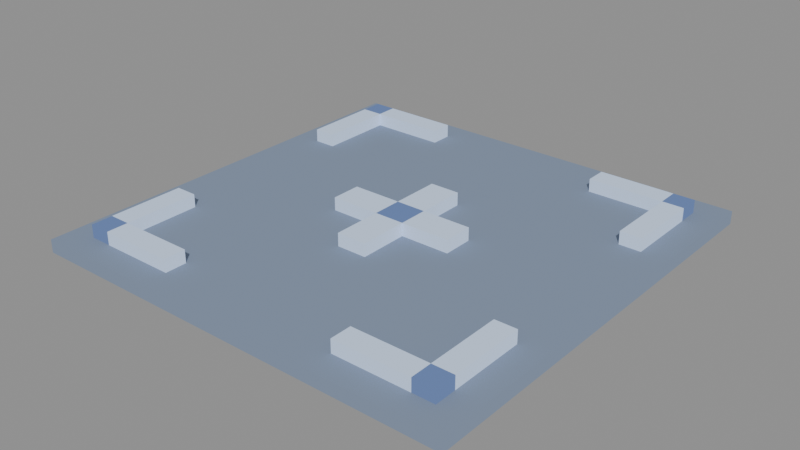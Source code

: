 # Source: s2-slot-empty-00.blend  (saved by Blender 5.2.44; exported with 4.5.12 LTS)
import bpy
from mathutils import Matrix  # noqa: F401  (used for matrix-valued properties, if any)

bpy.ops.wm.read_factory_settings(use_empty=True)
scene = bpy.context.scene
scene.name = 'Scene'

# ---- materials (node trees are filled in below, after node groups)
mat_pal_plate_0 = bpy.data.materials.new('pal-plate_0')
mat_pal_plate_2 = bpy.data.materials.new('pal-plate_2')

# ---- material node trees
mat_pal_plate_0.use_nodes = True; mat_pal_plate_0.node_tree.nodes.clear()
_N = mat_pal_plate_0.node_tree.nodes; _L = mat_pal_plate_0.node_tree.links
n0 = _N.new('ShaderNodeOutputMaterial'); n0.name = 'Material Output'; n0.location = (0, 0)
n1 = _N.new('ShaderNodeBsdfToon'); n1.name = 'Toon BSDF'; n1.location = (0, 0)
n1.width = 160
n1.inputs[0].default_value = (0.1861, 0.2339, 0.3241, 1.0)
n1.inputs[1].default_value = 0.8
n2 = _N.new('ShaderNodeEmission'); n2.name = 'Emission'; n2.location = (0, 0)
n2.inputs[0].default_value = (0.09306, 0.117, 0.162, 1.0)
n2.inputs[1].default_value = 0.25
n3 = _N.new('ShaderNodeAddShader'); n3.name = 'Add Shader'; n3.location = (0, 0)
_L.new(n1.outputs[0], n3.inputs[0])
_L.new(n2.outputs[0], n3.inputs[1])
_L.new(n3.outputs[0], n0.inputs[0])
n0.is_active_output = True
mat_pal_plate_2.use_nodes = True; mat_pal_plate_2.node_tree.nodes.clear()
_N = mat_pal_plate_2.node_tree.nodes; _L = mat_pal_plate_2.node_tree.links
n0 = _N.new('ShaderNodeOutputMaterial'); n0.name = 'Material Output'; n0.location = (0, 0)
n1 = _N.new('ShaderNodeBsdfToon'); n1.name = 'Toon BSDF'; n1.location = (0, 0)
n1.width = 160
n1.inputs[0].default_value = (0.5327, 0.6463, 0.8465, 1.0)
n1.inputs[1].default_value = 0.8
n2 = _N.new('ShaderNodeEmission'); n2.name = 'Emission'; n2.location = (0, 0)
n2.inputs[0].default_value = (0.2664, 0.3231, 0.4233, 1.0)
n2.inputs[1].default_value = 0.25
n3 = _N.new('ShaderNodeAddShader'); n3.name = 'Add Shader'; n3.location = (0, 0)
_L.new(n1.outputs[0], n3.inputs[0])
_L.new(n2.outputs[0], n3.inputs[1])
_L.new(n3.outputs[0], n0.inputs[0])
n0.is_active_output = True

# ---- meshes
me_plate = bpy.data.meshes.new('plate')
me_plate.from_pydata([(-0.6667, -0.6667, 0.0), (0.6667, -0.6667, 0.0), (0.6667, 0.6667, 0.0), (-0.6667, 0.6667, 0.0), (-0.6667, -0.6667, 0.04), (0.6667, -0.6667, 0.04), (0.6667, 0.6667, 0.04), (-0.6667, 0.6667, 0.04)], [], [(3, 2, 1, 0), (4, 5, 6, 7), (0, 1, 5, 4), (1, 2, 6, 5), (2, 3, 7, 6), (3, 0, 4, 7)])
me_plate.materials.append(mat_pal_plate_0)
me_plate.update()
me_br_h__1_1 = bpy.data.meshes.new('br-h--1-1')
me_br_h__1_1.from_pydata([(-0.5867, -0.5867, 0.04), (-0.2867, -0.5867, 0.04), (-0.2867, -0.52, 0.04), (-0.5867, -0.52, 0.04), (-0.5867, -0.5867, 0.08), (-0.2867, -0.5867, 0.08), (-0.2867, -0.52, 0.08), (-0.5867, -0.52, 0.08)], [], [(3, 2, 1, 0), (4, 5, 6, 7), (0, 1, 5, 4), (1, 2, 6, 5), (2, 3, 7, 6), (3, 0, 4, 7)])
me_br_h__1_1.materials.append(mat_pal_plate_2)
me_br_h__1_1.update()
me_br_v__1_1 = bpy.data.meshes.new('br-v--1-1')
me_br_v__1_1.from_pydata([(-0.5867, -0.5867, 0.04), (-0.52, -0.5867, 0.04), (-0.52, -0.2867, 0.04), (-0.5867, -0.2867, 0.04), (-0.5867, -0.5867, 0.08), (-0.52, -0.5867, 0.08), (-0.52, -0.2867, 0.08), (-0.5867, -0.2867, 0.08)], [], [(3, 2, 1, 0), (4, 5, 6, 7), (0, 1, 5, 4), (1, 2, 6, 5), (2, 3, 7, 6), (3, 0, 4, 7)])
me_br_v__1_1.materials.append(mat_pal_plate_2)
me_br_v__1_1.update()
me_br_h__11 = bpy.data.meshes.new('br-h--11')
me_br_h__11.from_pydata([(-0.5867, 0.52, 0.04), (-0.2867, 0.52, 0.04), (-0.2867, 0.5867, 0.04), (-0.5867, 0.5867, 0.04), (-0.5867, 0.52, 0.08), (-0.2867, 0.52, 0.08), (-0.2867, 0.5867, 0.08), (-0.5867, 0.5867, 0.08)], [], [(3, 2, 1, 0), (4, 5, 6, 7), (0, 1, 5, 4), (1, 2, 6, 5), (2, 3, 7, 6), (3, 0, 4, 7)])
me_br_h__11.materials.append(mat_pal_plate_2)
me_br_h__11.update()
me_br_v__11 = bpy.data.meshes.new('br-v--11')
me_br_v__11.from_pydata([(-0.5867, 0.2867, 0.04), (-0.52, 0.2867, 0.04), (-0.52, 0.5867, 0.04), (-0.5867, 0.5867, 0.04), (-0.5867, 0.2867, 0.08), (-0.52, 0.2867, 0.08), (-0.52, 0.5867, 0.08), (-0.5867, 0.5867, 0.08)], [], [(3, 2, 1, 0), (4, 5, 6, 7), (0, 1, 5, 4), (1, 2, 6, 5), (2, 3, 7, 6), (3, 0, 4, 7)])
me_br_v__11.materials.append(mat_pal_plate_2)
me_br_v__11.update()
me_br_h_1_1 = bpy.data.meshes.new('br-h-1-1')
me_br_h_1_1.from_pydata([(0.2867, -0.5867, 0.04), (0.5867, -0.5867, 0.04), (0.5867, -0.52, 0.04), (0.2867, -0.52, 0.04), (0.2867, -0.5867, 0.08), (0.5867, -0.5867, 0.08), (0.5867, -0.52, 0.08), (0.2867, -0.52, 0.08)], [], [(3, 2, 1, 0), (4, 5, 6, 7), (0, 1, 5, 4), (1, 2, 6, 5), (2, 3, 7, 6), (3, 0, 4, 7)])
me_br_h_1_1.materials.append(mat_pal_plate_2)
me_br_h_1_1.update()
me_br_v_1_1 = bpy.data.meshes.new('br-v-1-1')
me_br_v_1_1.from_pydata([(0.52, -0.5867, 0.04), (0.5867, -0.5867, 0.04), (0.5867, -0.2867, 0.04), (0.52, -0.2867, 0.04), (0.52, -0.5867, 0.08), (0.5867, -0.5867, 0.08), (0.5867, -0.2867, 0.08), (0.52, -0.2867, 0.08)], [], [(3, 2, 1, 0), (4, 5, 6, 7), (0, 1, 5, 4), (1, 2, 6, 5), (2, 3, 7, 6), (3, 0, 4, 7)])
me_br_v_1_1.materials.append(mat_pal_plate_2)
me_br_v_1_1.update()
me_br_h_11 = bpy.data.meshes.new('br-h-11')
me_br_h_11.from_pydata([(0.2867, 0.52, 0.04), (0.5867, 0.52, 0.04), (0.5867, 0.5867, 0.04), (0.2867, 0.5867, 0.04), (0.2867, 0.52, 0.08), (0.5867, 0.52, 0.08), (0.5867, 0.5867, 0.08), (0.2867, 0.5867, 0.08)], [], [(3, 2, 1, 0), (4, 5, 6, 7), (0, 1, 5, 4), (1, 2, 6, 5), (2, 3, 7, 6), (3, 0, 4, 7)])
me_br_h_11.materials.append(mat_pal_plate_2)
me_br_h_11.update()
me_br_v_11 = bpy.data.meshes.new('br-v-11')
me_br_v_11.from_pydata([(0.52, 0.2867, 0.04), (0.5867, 0.2867, 0.04), (0.5867, 0.5867, 0.04), (0.52, 0.5867, 0.04), (0.52, 0.2867, 0.08), (0.5867, 0.2867, 0.08), (0.5867, 0.5867, 0.08), (0.52, 0.5867, 0.08)], [], [(3, 2, 1, 0), (4, 5, 6, 7), (0, 1, 5, 4), (1, 2, 6, 5), (2, 3, 7, 6), (3, 0, 4, 7)])
me_br_v_11.materials.append(mat_pal_plate_2)
me_br_v_11.update()
me_plus_h = bpy.data.meshes.new('plus-h')
me_plus_h.from_pydata([(-0.2, -0.04667, 0.04), (0.2, -0.04667, 0.04), (0.2, 0.04667, 0.04), (-0.2, 0.04667, 0.04), (-0.2, -0.04667, 0.08), (0.2, -0.04667, 0.08), (0.2, 0.04667, 0.08), (-0.2, 0.04667, 0.08)], [], [(3, 2, 1, 0), (4, 5, 6, 7), (0, 1, 5, 4), (1, 2, 6, 5), (2, 3, 7, 6), (3, 0, 4, 7)])
me_plus_h.materials.append(mat_pal_plate_2)
me_plus_h.update()
me_plus_v = bpy.data.meshes.new('plus-v')
me_plus_v.from_pydata([(-0.04667, -0.2, 0.04), (0.04667, -0.2, 0.04), (0.04667, 0.2, 0.04), (-0.04667, 0.2, 0.04), (-0.04667, -0.2, 0.08), (0.04667, -0.2, 0.08), (0.04667, 0.2, 0.08), (-0.04667, 0.2, 0.08)], [], [(3, 2, 1, 0), (4, 5, 6, 7), (0, 1, 5, 4), (1, 2, 6, 5), (2, 3, 7, 6), (3, 0, 4, 7)])
me_plus_v.materials.append(mat_pal_plate_2)
me_plus_v.update()

# ---- objects
ob_plate = bpy.data.objects.new('plate', me_plate)
ob_br_h__1_1 = bpy.data.objects.new('br-h--1-1', me_br_h__1_1)
ob_br_v__1_1 = bpy.data.objects.new('br-v--1-1', me_br_v__1_1)
ob_br_h__11 = bpy.data.objects.new('br-h--11', me_br_h__11)
ob_br_v__11 = bpy.data.objects.new('br-v--11', me_br_v__11)
ob_br_h_1_1 = bpy.data.objects.new('br-h-1-1', me_br_h_1_1)
ob_br_v_1_1 = bpy.data.objects.new('br-v-1-1', me_br_v_1_1)
ob_br_h_11 = bpy.data.objects.new('br-h-11', me_br_h_11)
ob_br_v_11 = bpy.data.objects.new('br-v-11', me_br_v_11)
ob_plus_h = bpy.data.objects.new('plus-h', me_plus_h)
ob_plus_v = bpy.data.objects.new('plus-v', me_plus_v)

# ---- transforms, parenting, visibility, modifiers, constraints
ob_plate.location = (0.0, 0.0, 0.0)
ob_br_h__1_1.location = (0.0, 0.0, 0.0)
ob_br_v__1_1.location = (0.0, 0.0, 0.0)
ob_br_h__11.location = (0.0, 0.0, 0.0)
ob_br_v__11.location = (0.0, 0.0, 0.0)
ob_br_h_1_1.location = (0.0, 0.0, 0.0)
ob_br_v_1_1.location = (0.0, 0.0, 0.0)
ob_br_h_11.location = (0.0, 0.0, 0.0)
ob_br_v_11.location = (0.0, 0.0, 0.0)
ob_plus_h.location = (0.0, 0.0, 0.0)
ob_plus_v.location = (0.0, 0.0, 0.0)

# ---- collection membership
scene.collection.objects.link(ob_plate)
scene.collection.objects.link(ob_br_h__1_1)
scene.collection.objects.link(ob_br_v__1_1)
scene.collection.objects.link(ob_br_h__11)
scene.collection.objects.link(ob_br_v__11)
scene.collection.objects.link(ob_br_h_1_1)
scene.collection.objects.link(ob_br_v_1_1)
scene.collection.objects.link(ob_br_h_11)
scene.collection.objects.link(ob_br_v_11)
scene.collection.objects.link(ob_plus_h)
scene.collection.objects.link(ob_plus_v)

# ---- scene / render settings (as saved in the file)
scene.frame_start = 1; scene.frame_end = 250; scene.frame_set(1)
scene.render.engine = 'BLENDER_EEVEE_NEXT'
scene.render.bake_bias = 0.0
scene.render.bake_samples = 0
scene.render.compositor_device = 'GPU'
scene.eevee.use_volume_custom_range = False
scene.eevee.fast_gi_thickness_near = 0.1
scene.eevee.fast_gi_thickness_far = 0.0
scene.eevee.ray_tracing_options.screen_trace_thickness = 0.1
bpy.context.view_layer.update()

# ---- added for rendering (the .blend has no active camera and no usable light): camera, sun + grey world if the file has none
cam_auto = bpy.data.cameras.new('AutoCamera')
cam_auto.lens = 50.0
cam_auto.sensor_width = 36.0
cam_auto.clip_end = 1000.0
ob_auto_camera = bpy.data.objects.new('AutoCamera', cam_auto)
scene.collection.objects.link(ob_auto_camera)
ob_auto_camera.location = (1.74619, -2.09543, 1.43695)
ob_auto_camera.rotation_euler = (1.09748, -7.21219e-08, 0.694738)
scene.camera = ob_auto_camera
light_auto_sun = bpy.data.lights.new('AutoSun', 'SUN')
light_auto_sun.energy = 3.0
light_auto_sun.angle = 0.0523599
ob_auto_sun = bpy.data.objects.new('AutoSun', light_auto_sun)
scene.collection.objects.link(ob_auto_sun)
ob_auto_sun.rotation_euler = (0.872665, 0.174533, 0.523599)
if scene.world is None:
    world_auto = bpy.data.worlds.new('AutoWorld')
    world_auto.color = (0.3, 0.3, 0.3)
    scene.world = world_auto
bpy.context.view_layer.update()
